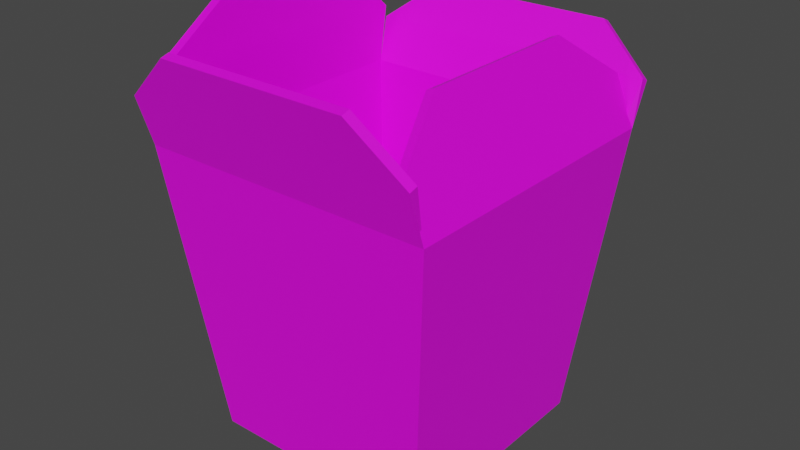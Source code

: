 # Source: chinefoodbox.blend  (saved by Blender 3.4.6; exported with 4.5.12 LTS)
import bpy
from mathutils import Matrix  # noqa: F401  (used for matrix-valued properties, if any)

bpy.ops.wm.read_factory_settings(use_empty=True)
scene = bpy.context.scene
scene.name = 'Scene'

# ---- collections
col_collection = bpy.data.collections.new('Collection'); scene.collection.children.link(col_collection)

# ---- images (referenced by path relative to the original .blend; pixels are not part of the script)
import os
ASSET_DIR = os.environ.get("B2B_ASSET_DIR", "")  # directory of the original .blend (textures are referenced by path, not embedded)
HERE = os.path.dirname(os.path.abspath(__file__))  # packed textures are extracted next to this script under _unpacked/

def load_image(name, relpath, width, height, colorspace="sRGB"):
    """Load a texture the original file referenced (path relative to the .blend, or extracted next to this script)."""
    p = next((c for c in (os.path.join(HERE, relpath), os.path.join(ASSET_DIR, relpath)) if relpath and os.path.exists(c)), "")
    if p:
        img = bpy.data.images.load(p, check_existing=True)
        img.name = name
    else:  # same state as the original file: an image datablock whose file is absent (Cycles renders it pink)
        img = bpy.data.images.new(name, width, height)
        img.source = "FILE"
        img.filepath = "//" + (relpath or name)
    img.colorspace_settings.name = colorspace
    return img
img_chinafoodbox = load_image('chinafoodbox', '', 1024, 1024, 'sRGB')

# ---- materials (node trees are filled in below, after node groups)
mat_material_001 = bpy.data.materials.new('Material.001')
mat_material_001.use_transparent_shadow = False

# ---- material node trees
mat_material_001.use_nodes = True; mat_material_001.node_tree.nodes.clear()
_N = mat_material_001.node_tree.nodes; _L = mat_material_001.node_tree.links
n0 = _N.new('ShaderNodeBsdfPrincipled'); n0.name = 'Principled BSDF'; n0.location = (10, 300)
n0.distribution = 'GGX'
n0.subsurface_method = 'RANDOM_WALK_SKIN'
n0.inputs[3].default_value = 1.45
n0.inputs[27].default_value = (0.0, 0.0, 0.0, 1.0)
n0.inputs[28].default_value = 1.0
n1 = _N.new('ShaderNodeOutputMaterial'); n1.name = 'Material Output'; n1.location = (300, 300)
n2 = _N.new('ShaderNodeTexImage'); n2.name = 'Image Texture'; n2.location = (-280, 271)
n2.image = img_chinafoodbox
_L.new(n0.outputs[0], n1.inputs[0])
_L.new(n2.outputs[0], n0.inputs[0])
n1.is_active_output = True

# ---- world
world_world = bpy.data.worlds.new('World'); scene.world = world_world
world_world.use_nodes = True; world_world.node_tree.nodes.clear()
_N = world_world.node_tree.nodes; _L = world_world.node_tree.links
n0 = _N.new('ShaderNodeOutputWorld'); n0.name = 'World Output'; n0.location = (300, 300)
n1 = _N.new('ShaderNodeBackground'); n1.name = 'Background'; n1.location = (10, 300)
n1.inputs[0].default_value = (0.05088, 0.05088, 0.05088, 1.0)
_L.new(n1.outputs[0], n0.inputs[0])
n0.is_active_output = True
world_world.color = (0.05088, 0.05088, 0.05088)
world_world.use_sun_shadow = False
world_world.sun_shadow_jitter_overblur = 0.0

# ---- meshes
me_cube_001 = bpy.data.meshes.new('Cube.001')
me_cube_001.from_pydata([(-0.7809, -0.7809, -1.0), (-1.0, -1.0, 1.0), (-0.7809, 0.7809, -1.0), (-1.0, 1.0, 1.0), (0.7809, -0.7809, -1.0), (1.0, -1.0, 1.0), (0.7809, 0.7809, -1.0), (1.0, 1.0, 1.0), (-0.6123, -1.195, 1.657), (0.6651, -1.195, 1.657), (0.7329, -0.5904, 1.638), (0.7329, 0.5304, 1.638), (-1.0, -0.4096, 1.796), (-1.0, 0.5652, 1.796), (-0.6363, 1.249, 1.536), (0.6357, 1.249, 1.536), (0.8665, 0.9997, 1.319), (0.8665, -1.0, 1.319), (-1.01, -1.097, 1.328), (0.9896, -1.097, 1.328), (1.0, 1.125, 1.268), (-1.0, 1.125, 1.268), (-1.0, 1.0, 1.398), (-1.0, -1.0, 1.398)], [], [(0, 1, 3, 2), (2, 3, 7, 6), (6, 7, 5, 4), (4, 5, 1, 0), (2, 6, 4, 0), (18, 19, 9, 8), (17, 16, 11, 10), (22, 23, 12, 13), (20, 21, 14, 15), (5, 7, 16, 17), (1, 5, 19, 18), (7, 3, 21, 20), (3, 1, 23, 22)])
_uv = me_cube_001.uv_layers.new(name='UVMap')
_uv.uv.foreach_set('vector', [0.4998, 0.8791, 0.1838, 0.9857, 0.1129, 0.6639, 0.4444, 0.6278, 0.4444, 0.6278, 0.1129, 0.6639, 0.1129, 0.3343, 0.4444, 0.3704, 0.4444, 0.3704, 0.1129, 0.3343, 0.1838, 0.01246, 0.4998, 0.1191, 0.5362, 0.3317, 0.5001, 0.0001488, 0.8297, 0.0001488, 0.7936, 0.3317, 0.5001, 0.5894, 0.5001, 0.332, 0.7575, 0.332, 0.7575, 0.5894, 0.8142, 0.332, 0.8142, 0.6616, 0.7578, 0.6081, 0.7578, 0.3976, 0.1281, 0.0001488, 0.05721, 0.322, 0.01819, 0.2342, 0.05794, 0.05384, 0.04879, 0.678, 0.1197, 0.9999, 0.03473, 0.919, 0.0001488, 0.7621, 0.06414, 0.3343, 0.06414, 0.6639, 0.01543, 0.6039, 0.01543, 0.3943, 0.1838, 0.01246, 0.1129, 0.3343, 0.05721, 0.322, 0.1281, 0.0001488, 0.8707, 0.3337, 0.8707, 0.6633, 0.8142, 0.6616, 0.8142, 0.332, 0.1129, 0.3343, 0.1129, 0.6639, 0.06414, 0.6639, 0.06414, 0.3343, 0.1129, 0.6639, 0.1838, 0.9857, 0.1197, 0.9999, 0.04879, 0.678])
me_cube_001.materials.append(mat_material_001)
me_cube_001.update()

# ---- objects
ob_cube = bpy.data.objects.new('Cube', me_cube_001)

# ---- transforms, parenting, visibility, modifiers, constraints
ob_cube.location = (0.0, 0.0, 0.0)
_m = ob_cube.modifiers.new('Solidify', 'SOLIDIFY')
_m.thickness = 0.06

# ---- collection membership
col_collection.objects.link(ob_cube)

# ---- scene / render settings (as saved in the file)
scene.frame_start = 1; scene.frame_end = 250; scene.frame_set(1)
scene.render.engine = 'BLENDER_EEVEE_NEXT'
scene.cycles.sampling_pattern = 'TABULATED_SOBOL'
scene.cycles.use_light_tree = False
scene.view_settings.view_transform = 'Filmic'
bpy.context.view_layer.update()

# ---- added for rendering (the .blend has no active camera and no usable light): camera, sun
cam_auto = bpy.data.cameras.new('AutoCamera')
cam_auto.lens = 50.0
cam_auto.sensor_width = 36.0
cam_auto.clip_end = 1000.0
ob_auto_camera = bpy.data.objects.new('AutoCamera', cam_auto)
scene.collection.objects.link(ob_auto_camera)
ob_auto_camera.location = (3.90209, -4.66159, 3.52394)
ob_auto_camera.rotation_euler = (1.09748, -7.21219e-08, 0.694738)
scene.camera = ob_auto_camera
light_auto_sun = bpy.data.lights.new('AutoSun', 'SUN')
light_auto_sun.energy = 3.0
light_auto_sun.angle = 0.0523599
ob_auto_sun = bpy.data.objects.new('AutoSun', light_auto_sun)
scene.collection.objects.link(ob_auto_sun)
ob_auto_sun.rotation_euler = (0.872665, 0.174533, 0.523599)
bpy.context.view_layer.update()

